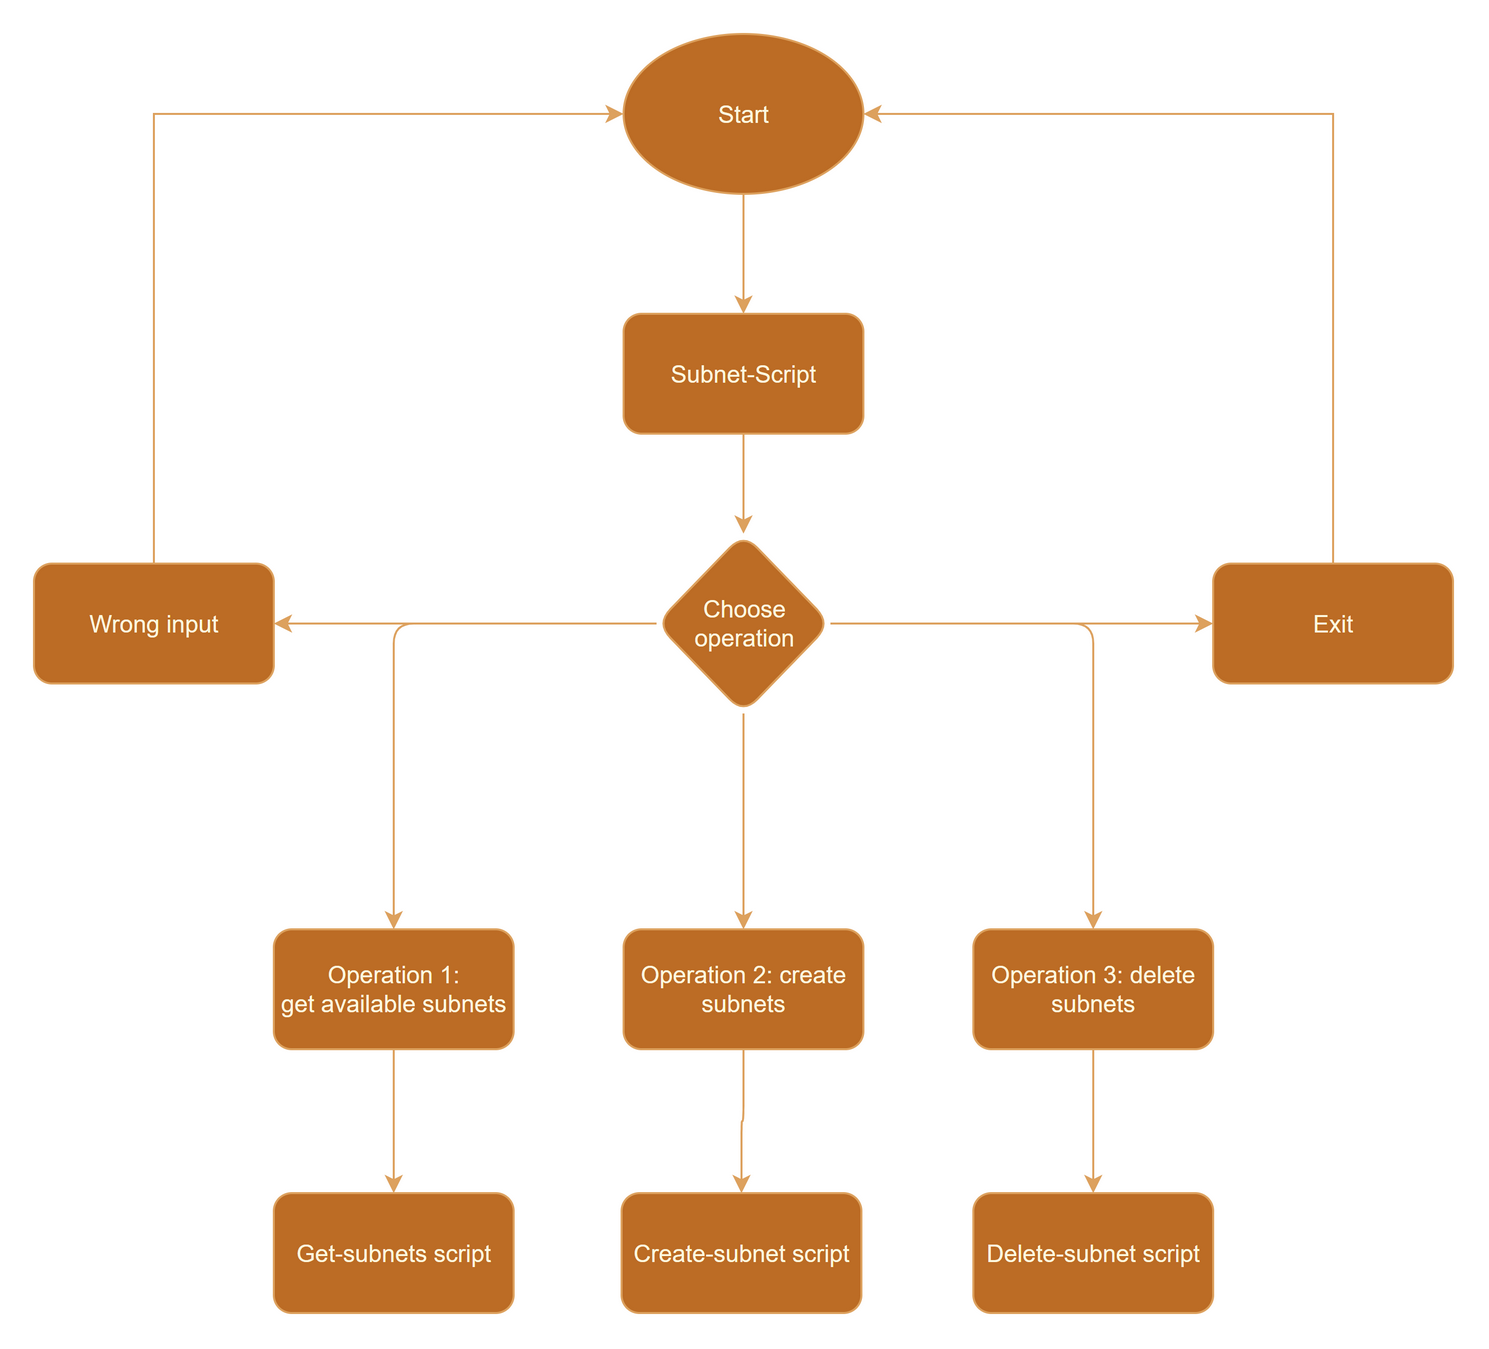

The diagram above was exported from draw.io. Its source (the exported page's mxGraphModel, read from the mxfile embedded in the PNG):
<mxGraphModel dx="2954" dy="1196" grid="1" gridSize="10" guides="1" tooltips="1" connect="1" arrows="1" fold="1" page="1" pageScale="1" pageWidth="827" pageHeight="1169" math="0" shadow="0">
  <root>
    <mxCell id="WIyWlLk6GJQsqaUBKTNV-0" />
    <mxCell id="WIyWlLk6GJQsqaUBKTNV-1" parent="WIyWlLk6GJQsqaUBKTNV-0" />
    <mxCell id="glj77g1Fbrx3oUUd62Bj-11" value="" style="edgeStyle=orthogonalEdgeStyle;rounded=1;orthogonalLoop=1;jettySize=auto;html=1;labelBackgroundColor=none;strokeColor=#DDA15E;fontColor=default;" parent="WIyWlLk6GJQsqaUBKTNV-1" source="glj77g1Fbrx3oUUd62Bj-1" target="glj77g1Fbrx3oUUd62Bj-2" edge="1">
      <mxGeometry relative="1" as="geometry" />
    </mxCell>
    <mxCell id="glj77g1Fbrx3oUUd62Bj-1" value="Start" style="ellipse;whiteSpace=wrap;html=1;rounded=1;labelBackgroundColor=none;fillColor=#BC6C25;strokeColor=#DDA15E;fontColor=#FEFAE0;" parent="WIyWlLk6GJQsqaUBKTNV-1" vertex="1">
      <mxGeometry x="354" y="40" width="120" height="80" as="geometry" />
    </mxCell>
    <mxCell id="glj77g1Fbrx3oUUd62Bj-12" value="" style="edgeStyle=orthogonalEdgeStyle;rounded=1;orthogonalLoop=1;jettySize=auto;html=1;labelBackgroundColor=none;strokeColor=#DDA15E;fontColor=default;" parent="WIyWlLk6GJQsqaUBKTNV-1" source="glj77g1Fbrx3oUUd62Bj-2" target="glj77g1Fbrx3oUUd62Bj-7" edge="1">
      <mxGeometry relative="1" as="geometry" />
    </mxCell>
    <mxCell id="glj77g1Fbrx3oUUd62Bj-2" value="Subnet-Script" style="rounded=1;whiteSpace=wrap;html=1;labelBackgroundColor=none;fillColor=#BC6C25;strokeColor=#DDA15E;fontColor=#FEFAE0;" parent="WIyWlLk6GJQsqaUBKTNV-1" vertex="1">
      <mxGeometry x="354" y="180" width="120" height="60" as="geometry" />
    </mxCell>
    <mxCell id="glj77g1Fbrx3oUUd62Bj-24" value="" style="edgeStyle=orthogonalEdgeStyle;rounded=1;orthogonalLoop=1;jettySize=auto;html=1;labelBackgroundColor=none;strokeColor=#DDA15E;fontColor=default;" parent="WIyWlLk6GJQsqaUBKTNV-1" source="glj77g1Fbrx3oUUd62Bj-3" edge="1">
      <mxGeometry relative="1" as="geometry">
        <mxPoint x="413" y="620" as="targetPoint" />
      </mxGeometry>
    </mxCell>
    <mxCell id="glj77g1Fbrx3oUUd62Bj-3" value="Operation 2: create subnets" style="rounded=1;whiteSpace=wrap;html=1;labelBackgroundColor=none;fillColor=#BC6C25;strokeColor=#DDA15E;fontColor=#FEFAE0;" parent="WIyWlLk6GJQsqaUBKTNV-1" vertex="1">
      <mxGeometry x="354" y="488" width="120" height="60" as="geometry" />
    </mxCell>
    <mxCell id="glj77g1Fbrx3oUUd62Bj-25" value="" style="edgeStyle=orthogonalEdgeStyle;rounded=1;orthogonalLoop=1;jettySize=auto;html=1;labelBackgroundColor=none;strokeColor=#DDA15E;fontColor=default;" parent="WIyWlLk6GJQsqaUBKTNV-1" source="glj77g1Fbrx3oUUd62Bj-4" edge="1">
      <mxGeometry relative="1" as="geometry">
        <mxPoint x="239" y="620" as="targetPoint" />
      </mxGeometry>
    </mxCell>
    <mxCell id="glj77g1Fbrx3oUUd62Bj-4" value="Operation 1: get&amp;nbsp;available subnets" style="rounded=1;whiteSpace=wrap;html=1;labelBackgroundColor=none;fillColor=#BC6C25;strokeColor=#DDA15E;fontColor=#FEFAE0;" parent="WIyWlLk6GJQsqaUBKTNV-1" vertex="1">
      <mxGeometry x="179" y="488" width="120" height="60" as="geometry" />
    </mxCell>
    <mxCell id="glj77g1Fbrx3oUUd62Bj-26" value="" style="edgeStyle=orthogonalEdgeStyle;rounded=1;orthogonalLoop=1;jettySize=auto;html=1;labelBackgroundColor=none;strokeColor=#DDA15E;fontColor=default;" parent="WIyWlLk6GJQsqaUBKTNV-1" source="glj77g1Fbrx3oUUd62Bj-5" edge="1">
      <mxGeometry relative="1" as="geometry">
        <mxPoint x="589" y="620" as="targetPoint" />
      </mxGeometry>
    </mxCell>
    <mxCell id="glj77g1Fbrx3oUUd62Bj-5" value="Operation 3: delete subnets" style="rounded=1;whiteSpace=wrap;html=1;labelBackgroundColor=none;fillColor=#BC6C25;strokeColor=#DDA15E;fontColor=#FEFAE0;" parent="WIyWlLk6GJQsqaUBKTNV-1" vertex="1">
      <mxGeometry x="529" y="488" width="120" height="60" as="geometry" />
    </mxCell>
    <mxCell id="glj77g1Fbrx3oUUd62Bj-8" style="edgeStyle=orthogonalEdgeStyle;rounded=1;orthogonalLoop=1;jettySize=auto;html=1;exitX=0;exitY=0.5;exitDx=0;exitDy=0;entryX=0.5;entryY=0;entryDx=0;entryDy=0;labelBackgroundColor=none;strokeColor=#DDA15E;fontColor=default;" parent="WIyWlLk6GJQsqaUBKTNV-1" source="glj77g1Fbrx3oUUd62Bj-7" target="glj77g1Fbrx3oUUd62Bj-4" edge="1">
      <mxGeometry relative="1" as="geometry" />
    </mxCell>
    <mxCell id="glj77g1Fbrx3oUUd62Bj-9" style="edgeStyle=orthogonalEdgeStyle;rounded=1;orthogonalLoop=1;jettySize=auto;html=1;exitX=1;exitY=0.5;exitDx=0;exitDy=0;entryX=0.5;entryY=0;entryDx=0;entryDy=0;labelBackgroundColor=none;strokeColor=#DDA15E;fontColor=default;" parent="WIyWlLk6GJQsqaUBKTNV-1" source="glj77g1Fbrx3oUUd62Bj-7" target="glj77g1Fbrx3oUUd62Bj-5" edge="1">
      <mxGeometry relative="1" as="geometry" />
    </mxCell>
    <mxCell id="glj77g1Fbrx3oUUd62Bj-10" style="edgeStyle=orthogonalEdgeStyle;rounded=1;orthogonalLoop=1;jettySize=auto;html=1;exitX=0.5;exitY=1;exitDx=0;exitDy=0;entryX=0.5;entryY=0;entryDx=0;entryDy=0;labelBackgroundColor=none;strokeColor=#DDA15E;fontColor=default;" parent="WIyWlLk6GJQsqaUBKTNV-1" source="glj77g1Fbrx3oUUd62Bj-7" target="glj77g1Fbrx3oUUd62Bj-3" edge="1">
      <mxGeometry relative="1" as="geometry">
        <mxPoint x="414" y="438" as="sourcePoint" />
      </mxGeometry>
    </mxCell>
    <mxCell id="glj77g1Fbrx3oUUd62Bj-49" style="edgeStyle=orthogonalEdgeStyle;rounded=0;orthogonalLoop=1;jettySize=auto;html=1;exitX=1;exitY=0.5;exitDx=0;exitDy=0;entryX=0;entryY=0.5;entryDx=0;entryDy=0;strokeColor=#DDA15E;fontColor=default;labelBackgroundColor=none;" parent="WIyWlLk6GJQsqaUBKTNV-1" source="glj77g1Fbrx3oUUd62Bj-7" target="glj77g1Fbrx3oUUd62Bj-48" edge="1">
      <mxGeometry relative="1" as="geometry" />
    </mxCell>
    <mxCell id="glj77g1Fbrx3oUUd62Bj-50" style="edgeStyle=orthogonalEdgeStyle;rounded=0;orthogonalLoop=1;jettySize=auto;html=1;exitX=0;exitY=0.5;exitDx=0;exitDy=0;entryX=1;entryY=0.5;entryDx=0;entryDy=0;strokeColor=#DDA15E;fontColor=default;labelBackgroundColor=none;" parent="WIyWlLk6GJQsqaUBKTNV-1" source="glj77g1Fbrx3oUUd62Bj-7" target="glj77g1Fbrx3oUUd62Bj-47" edge="1">
      <mxGeometry relative="1" as="geometry" />
    </mxCell>
    <mxCell id="glj77g1Fbrx3oUUd62Bj-7" value="Choose operation" style="rhombus;whiteSpace=wrap;html=1;rounded=1;labelBackgroundColor=none;fillColor=#BC6C25;strokeColor=#DDA15E;fontColor=#FEFAE0;" parent="WIyWlLk6GJQsqaUBKTNV-1" vertex="1">
      <mxGeometry x="370.5" y="290" width="87" height="90" as="geometry" />
    </mxCell>
    <mxCell id="glj77g1Fbrx3oUUd62Bj-35" value="Get-subnets script" style="rounded=1;whiteSpace=wrap;html=1;labelBackgroundColor=none;fillColor=#BC6C25;strokeColor=#DDA15E;fontColor=#FEFAE0;" parent="WIyWlLk6GJQsqaUBKTNV-1" vertex="1">
      <mxGeometry x="179" y="620" width="120" height="60" as="geometry" />
    </mxCell>
    <mxCell id="glj77g1Fbrx3oUUd62Bj-36" value="Create-subnet script" style="rounded=1;whiteSpace=wrap;html=1;labelBackgroundColor=none;fillColor=#BC6C25;strokeColor=#DDA15E;fontColor=#FEFAE0;" parent="WIyWlLk6GJQsqaUBKTNV-1" vertex="1">
      <mxGeometry x="353" y="620" width="120" height="60" as="geometry" />
    </mxCell>
    <mxCell id="glj77g1Fbrx3oUUd62Bj-52" style="edgeStyle=orthogonalEdgeStyle;rounded=0;orthogonalLoop=1;jettySize=auto;html=1;exitX=0.5;exitY=0;exitDx=0;exitDy=0;entryX=0;entryY=0.5;entryDx=0;entryDy=0;strokeColor=#DDA15E;fontColor=default;labelBackgroundColor=none;" parent="WIyWlLk6GJQsqaUBKTNV-1" source="glj77g1Fbrx3oUUd62Bj-47" target="glj77g1Fbrx3oUUd62Bj-1" edge="1">
      <mxGeometry relative="1" as="geometry" />
    </mxCell>
    <mxCell id="glj77g1Fbrx3oUUd62Bj-47" value="Wrong input" style="rounded=1;whiteSpace=wrap;html=1;strokeColor=#DDA15E;fontColor=#FEFAE0;fillColor=#BC6C25;labelBackgroundColor=none;" parent="WIyWlLk6GJQsqaUBKTNV-1" vertex="1">
      <mxGeometry x="59" y="305" width="120" height="60" as="geometry" />
    </mxCell>
    <mxCell id="glj77g1Fbrx3oUUd62Bj-53" style="edgeStyle=orthogonalEdgeStyle;rounded=0;orthogonalLoop=1;jettySize=auto;html=1;exitX=0.5;exitY=0;exitDx=0;exitDy=0;entryX=1;entryY=0.5;entryDx=0;entryDy=0;strokeColor=#DDA15E;fontColor=default;labelBackgroundColor=none;" parent="WIyWlLk6GJQsqaUBKTNV-1" source="glj77g1Fbrx3oUUd62Bj-48" target="glj77g1Fbrx3oUUd62Bj-1" edge="1">
      <mxGeometry relative="1" as="geometry" />
    </mxCell>
    <mxCell id="glj77g1Fbrx3oUUd62Bj-48" value="Exit" style="rounded=1;whiteSpace=wrap;html=1;strokeColor=#DDA15E;fontColor=#FEFAE0;fillColor=#BC6C25;labelBackgroundColor=none;" parent="WIyWlLk6GJQsqaUBKTNV-1" vertex="1">
      <mxGeometry x="649" y="305" width="120" height="60" as="geometry" />
    </mxCell>
    <mxCell id="glj77g1Fbrx3oUUd62Bj-58" style="edgeStyle=orthogonalEdgeStyle;rounded=0;orthogonalLoop=1;jettySize=auto;html=1;exitX=1;exitY=0.5;exitDx=0;exitDy=0;entryX=0.5;entryY=0;entryDx=0;entryDy=0;strokeColor=#DDA15E;fontColor=default;labelBackgroundColor=none;" parent="WIyWlLk6GJQsqaUBKTNV-1" edge="1">
      <mxGeometry relative="1" as="geometry">
        <mxPoint x="456.5" y="775" as="sourcePoint" />
      </mxGeometry>
    </mxCell>
    <mxCell id="glj77g1Fbrx3oUUd62Bj-61" style="edgeStyle=orthogonalEdgeStyle;rounded=0;orthogonalLoop=1;jettySize=auto;html=1;exitX=0;exitY=0.5;exitDx=0;exitDy=0;strokeColor=#DDA15E;fontColor=default;labelBackgroundColor=none;" parent="WIyWlLk6GJQsqaUBKTNV-1" edge="1">
      <mxGeometry relative="1" as="geometry">
        <mxPoint x="369.5" y="775" as="sourcePoint" />
      </mxGeometry>
    </mxCell>
    <mxCell id="glj77g1Fbrx3oUUd62Bj-65" value="" style="edgeStyle=orthogonalEdgeStyle;rounded=0;orthogonalLoop=1;jettySize=auto;html=1;strokeColor=#DDA15E;fontColor=default;labelBackgroundColor=none;" parent="WIyWlLk6GJQsqaUBKTNV-1" edge="1">
      <mxGeometry relative="1" as="geometry">
        <mxPoint x="310.5" y="920" as="sourcePoint" />
      </mxGeometry>
    </mxCell>
    <mxCell id="glj77g1Fbrx3oUUd62Bj-63" value="" style="edgeStyle=orthogonalEdgeStyle;rounded=0;orthogonalLoop=1;jettySize=auto;html=1;strokeColor=#DDA15E;fontColor=default;labelBackgroundColor=none;" parent="WIyWlLk6GJQsqaUBKTNV-1" edge="1">
      <mxGeometry relative="1" as="geometry">
        <mxPoint x="517.5" y="920" as="sourcePoint" />
      </mxGeometry>
    </mxCell>
    <mxCell id="Am0WqKCcicwXGKC1Pv3Z-0" value="Delete-subnet script" style="rounded=1;whiteSpace=wrap;html=1;labelBackgroundColor=none;fillColor=#BC6C25;strokeColor=#DDA15E;fontColor=#FEFAE0;" vertex="1" parent="WIyWlLk6GJQsqaUBKTNV-1">
      <mxGeometry x="529" y="620" width="120" height="60" as="geometry" />
    </mxCell>
  </root>
</mxGraphModel>